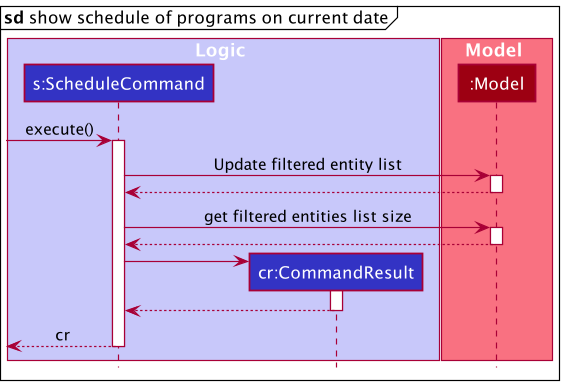

The diagram above was rendered by PlantUML. Its source (embedded in the PNG):
@startuml
!include style.puml

box Logic LOGIC_COLOR_T1
participant "s:ScheduleCommand" as ScheduleCommand LOGIC_COLOR
participant "cr:CommandResult" as CommandResult LOGIC_COLOR
end box

box Model MODEL_COLOR_T1
participant ":Model" as Model MODEL_COLOR
end box

mainframe **sd** show schedule of programs on current date

[-> ScheduleCommand : execute()

activate ScheduleCommand

ScheduleCommand -> Model : Update filtered entity list
activate Model
Model --> ScheduleCommand
deactivate Model

ScheduleCommand -> Model : get filtered entities list size
activate Model
Model --> ScheduleCommand
deactivate Model


create CommandResult
ScheduleCommand -> CommandResult
activate CommandResult
CommandResult --> ScheduleCommand
deactivate CommandResult

[<-- ScheduleCommand : cr
deactivate ScheduleCommand

@enduml